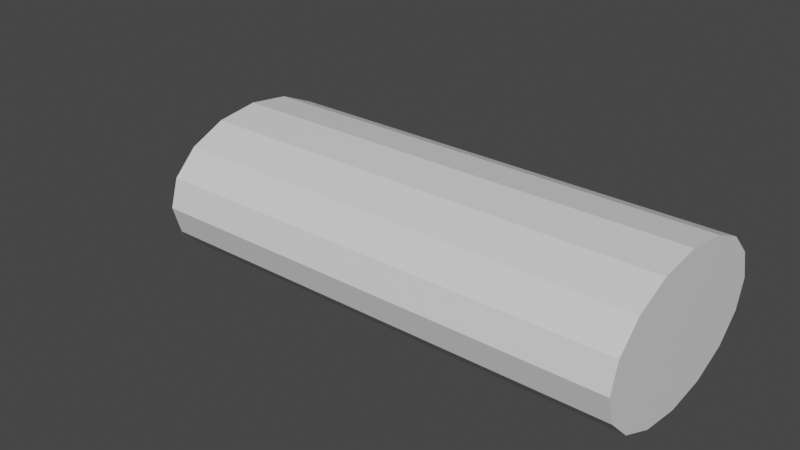 # Source: arrow.blend  (saved by Blender 3.6.13; exported with 4.5.12 LTS)
import bpy
from mathutils import Matrix  # noqa: F401  (used for matrix-valued properties, if any)

bpy.ops.wm.read_factory_settings(use_empty=True)
scene = bpy.context.scene
scene.name = 'Scene'

# ---- collections
col_collection = bpy.data.collections.new('Collection'); scene.collection.children.link(col_collection)

# ---- materials (node trees are filled in below, after node groups)
mat_material_002 = bpy.data.materials.new('Material.002')
mat_material_002.use_transparent_shadow = False
mat_material_001 = bpy.data.materials.new('Material.001')
mat_material_001.use_transparent_shadow = False

# ---- material node trees
mat_material_002.use_nodes = True; mat_material_002.node_tree.nodes.clear()
_N = mat_material_002.node_tree.nodes; _L = mat_material_002.node_tree.links
n0 = _N.new('ShaderNodeBsdfPrincipled'); n0.name = 'Principled BSDF'; n0.location = (10, 300)
n0.distribution = 'GGX'
n0.subsurface_method = 'RANDOM_WALK_SKIN'
n0.inputs[3].default_value = 1.45
n0.inputs[27].default_value = (0.0, 0.0, 0.0, 1.0)
n0.inputs[28].default_value = 1.0
n1 = _N.new('ShaderNodeOutputMaterial'); n1.name = 'Material Output'; n1.location = (300, 300)
_L.new(n0.outputs[0], n1.inputs[0])
n1.is_active_output = True
mat_material_001.use_nodes = True; mat_material_001.node_tree.nodes.clear()
_N = mat_material_001.node_tree.nodes; _L = mat_material_001.node_tree.links
n0 = _N.new('ShaderNodeBsdfPrincipled'); n0.name = 'Principled BSDF'; n0.location = (10, 300)
n0.distribution = 'GGX'
n0.subsurface_method = 'RANDOM_WALK_SKIN'
n0.inputs[3].default_value = 1.45
n0.inputs[27].default_value = (0.0, 0.0, 0.0, 1.0)
n0.inputs[28].default_value = 1.0
n1 = _N.new('ShaderNodeOutputMaterial'); n1.name = 'Material Output'; n1.location = (300, 300)
_L.new(n0.outputs[0], n1.inputs[0])
n1.is_active_output = True

# ---- world
world_world = bpy.data.worlds.new('World'); scene.world = world_world
world_world.use_nodes = True; world_world.node_tree.nodes.clear()
_N = world_world.node_tree.nodes; _L = world_world.node_tree.links
n0 = _N.new('ShaderNodeOutputWorld'); n0.name = 'World Output'; n0.location = (300, 300)
n1 = _N.new('ShaderNodeBackground'); n1.name = 'Background'; n1.location = (10, 300)
n1.inputs[0].default_value = (0.05088, 0.05088, 0.05088, 1.0)
_L.new(n1.outputs[0], n0.inputs[0])
n0.is_active_output = True
world_world.color = (0.05088, 0.05088, 0.05088)
world_world.use_sun_shadow = False
world_world.sun_shadow_jitter_overblur = 0.0

# ---- meshes
me_cone = bpy.data.meshes.new('Cone')
me_cone.from_pydata([(0.0, 0.36, -1.0), (0.1378, 0.3326, -1.0), (0.2546, 0.2546, -1.0), (0.3326, 0.1378, -1.0), (0.36, 0.0, -1.0), (0.3326, -0.1378, -1.0), (0.2546, -0.2546, -1.0), (0.1378, -0.3326, -1.0), (0.0, -0.36, -1.0), (-0.1378, -0.3326, -1.0), (-0.2546, -0.2546, -1.0), (-0.3326, -0.1378, -1.0), (-0.36, 0.0, -1.0), (-0.3326, 0.1378, -1.0), (-0.2546, 0.2546, -1.0), (-0.1378, 0.3326, -1.0), (0.0, 0.0, 1.0)], [], [(0, 16, 1), (1, 16, 2), (2, 16, 3), (3, 16, 4), (4, 16, 5), (5, 16, 6), (6, 16, 7), (7, 16, 8), (8, 16, 9), (9, 16, 10), (10, 16, 11), (11, 16, 12), (12, 16, 13), (13, 16, 14), (0, 1, 2, 3, 4, 5, 6, 7, 8, 9, 10, 11, 12, 13, 14, 15), (14, 16, 15), (15, 16, 0)])
_uv = me_cone.uv_layers.new(name='UVMap')
_uv.uv.foreach_set('vector', [0.25, 0.49, 0.25, 0.25, 0.3418, 0.4717, 0.3418, 0.4717, 0.25, 0.25, 0.4197, 0.4197, 0.4197, 0.4197, 0.25, 0.25, 0.4717, 0.3418, 0.4717, 0.3418, 0.25, 0.25, 0.49, 0.25, 0.49, 0.25, 0.25, 0.25, 0.4717, 0.1582, 0.4717, 0.1582, 0.25, 0.25, 0.4197, 0.08029, 0.4197, 0.08029, 0.25, 0.25, 0.3418, 0.02827, 0.3418, 0.02827, 0.25, 0.25, 0.25, 0.01, 0.25, 0.01, 0.25, 0.25, 0.1582, 0.02827, 0.1582, 0.02827, 0.25, 0.25, 0.08029, 0.08029, 0.08029, 0.08029, 0.25, 0.25, 0.02827, 0.1582, 0.02827, 0.1582, 0.25, 0.25, 0.01, 0.25, 0.01, 0.25, 0.25, 0.25, 0.02827, 0.3418, 0.02827, 0.3418, 0.25, 0.25, 0.08029, 0.4197, 0.75, 0.49, 0.8418, 0.4717, 0.9197, 0.4197, 0.9717, 0.3418, 0.99, 0.25, 0.9717, 0.1582, 0.9197, 0.08029, 0.8418, 0.02827, 0.75, 0.01, 0.6582, 0.02827, 0.5803, 0.08029, 0.5283, 0.1582, 0.51, 0.25, 0.5283, 0.3418, 0.5803, 0.4197, 0.6582, 0.4717, 0.08029, 0.4197, 0.25, 0.25, 0.1582, 0.4717, 0.1582, 0.4717, 0.25, 0.25, 0.25, 0.49])
me_cone.materials.append(mat_material_002)
me_cone.update()
me_cylinder = bpy.data.meshes.new('Cylinder')
me_cylinder.from_pydata([(-0.005561, 1.008, -1.0), (-0.005561, 1.008, 1.0), (0.3771, 0.9322, -1.0), (0.3771, 0.9322, 1.0), (0.7015, 0.7155, -1.0), (0.7015, 0.7155, 1.0), (0.9183, 0.391, -1.0), (0.9183, 0.391, 1.0), (0.9944, 0.008358, -1.0), (0.9944, 0.008358, 1.0), (0.9183, -0.3743, -1.0), (0.9183, -0.3743, 1.0), (0.7015, -0.6987, -1.0), (0.7015, -0.6987, 1.0), (0.3771, -0.9155, -1.0), (0.3771, -0.9155, 1.0), (-0.005561, -0.9916, -1.0), (-0.005561, -0.9916, 1.0), (-0.3882, -0.9155, -1.0), (-0.3882, -0.9155, 1.0), (-0.7127, -0.6987, -1.0), (-0.7127, -0.6987, 1.0), (-0.9294, -0.3743, -1.0), (-0.9294, -0.3743, 1.0), (-1.006, 0.008358, -1.0), (-1.006, 0.008358, 1.0), (-0.9294, 0.391, -1.0), (-0.9294, 0.391, 1.0), (-0.7127, 0.7155, -1.0), (-0.7127, 0.7155, 1.0), (-0.3882, 0.9322, -1.0), (-0.3882, 0.9322, 1.0)], [], [(0, 1, 3, 2), (2, 3, 5, 4), (4, 5, 7, 6), (6, 7, 9, 8), (8, 9, 11, 10), (10, 11, 13, 12), (12, 13, 15, 14), (14, 15, 17, 16), (16, 17, 19, 18), (18, 19, 21, 20), (20, 21, 23, 22), (22, 23, 25, 24), (24, 25, 27, 26), (26, 27, 29, 28), (3, 1, 31, 29, 27, 25, 23, 21, 19, 17, 15, 13, 11, 9, 7, 5), (28, 29, 31, 30), (30, 31, 1, 0), (0, 2, 4, 6, 8, 10, 12, 14, 16, 18, 20, 22, 24, 26, 28, 30)])
_uv = me_cylinder.uv_layers.new(name='UVMap')
_uv.uv.foreach_set('vector', [1.0, 0.5, 1.0, 1.0, 0.9375, 1.0, 0.9375, 0.5, 0.9375, 0.5, 0.9375, 1.0, 0.875, 1.0, 0.875, 0.5, 0.875, 0.5, 0.875, 1.0, 0.8125, 1.0, 0.8125, 0.5, 0.8125, 0.5, 0.8125, 1.0, 0.75, 1.0, 0.75, 0.5, 0.75, 0.5, 0.75, 1.0, 0.6875, 1.0, 0.6875, 0.5, 0.6875, 0.5, 0.6875, 1.0, 0.625, 1.0, 0.625, 0.5, 0.625, 0.5, 0.625, 1.0, 0.5625, 1.0, 0.5625, 0.5, 0.5625, 0.5, 0.5625, 1.0, 0.5, 1.0, 0.5, 0.5, 0.5, 0.5, 0.5, 1.0, 0.4375, 1.0, 0.4375, 0.5, 0.4375, 0.5, 0.4375, 1.0, 0.375, 1.0, 0.375, 0.5, 0.375, 0.5, 0.375, 1.0, 0.3125, 1.0, 0.3125, 0.5, 0.3125, 0.5, 0.3125, 1.0, 0.25, 1.0, 0.25, 0.5, 0.25, 0.5, 0.25, 1.0, 0.1875, 1.0, 0.1875, 0.5, 0.1875, 0.5, 0.1875, 1.0, 0.125, 1.0, 0.125, 0.5, 0.3418, 0.4717, 0.25, 0.49, 0.1582, 0.4717, 0.08029, 0.4197, 0.02827, 0.3418, 0.01, 0.25, 0.02827, 0.1582, 0.08029, 0.08029, 0.1582, 0.02827, 0.25, 0.01, 0.3418, 0.02827, 0.4197, 0.08029, 0.4717, 0.1582, 0.49, 0.25, 0.4717, 0.3418, 0.4197, 0.4197, 0.125, 0.5, 0.125, 1.0, 0.0625, 1.0, 0.0625, 0.5, 0.0625, 0.5, 0.0625, 1.0, 0.0, 1.0, 0.0, 0.5, 0.75, 0.49, 0.8418, 0.4717, 0.9197, 0.4197, 0.9717, 0.3418, 0.99, 0.25, 0.9717, 0.1582, 0.9197, 0.08029, 0.8418, 0.02827, 0.75, 0.01, 0.6582, 0.02827, 0.5803, 0.08029, 0.5283, 0.1582, 0.51, 0.25, 0.5283, 0.3418, 0.5803, 0.4197, 0.6582, 0.4717])
me_cylinder.materials.append(mat_material_001)
me_cylinder.update()

# ---- objects
ob_cone = bpy.data.objects.new('Cone', me_cone)
ob_cylinder = bpy.data.objects.new('Cylinder', me_cylinder)

# ---- transforms, parenting, visibility, modifiers, constraints
ob_cone.location = (0.0, 0.0, 0.0)
ob_cone.delta_location = (-2.002, -0.005561, 0.005561)
ob_cone.delta_rotation_euler = (1.571, 4.371e-08, -1.571)
ob_cone.delta_scale = (1.614, 1.0, 1.0)
ob_cylinder.location = (0.0, 0.0, 0.0)
ob_cylinder.delta_rotation_euler = (1.571, 4.371e-08, -1.571)
ob_cylinder.delta_scale = (1.0, 0.6654, 2.133)
ob_cylinder.lock_rotation = (True, True, True)
ob_cylinder.lock_scale = (True, True, True)

# ---- collection membership
col_collection.objects.link(ob_cone)
col_collection.objects.link(ob_cylinder)

# ---- scene / render settings (as saved in the file)
scene.frame_start = 1; scene.frame_end = 250; scene.frame_set(1)
scene.render.engine = 'BLENDER_EEVEE_NEXT'
scene.cycles.sampling_pattern = 'TABULATED_SOBOL'
scene.view_settings.view_transform = 'Filmic'
bpy.context.view_layer.update()

# ---- added for rendering (the .blend has no active camera and no usable light): camera, sun
cam_auto = bpy.data.cameras.new('AutoCamera')
cam_auto.lens = 50.0
cam_auto.sensor_width = 36.0
cam_auto.clip_end = 1000.0
ob_auto_camera = bpy.data.objects.new('AutoCamera', cam_auto)
scene.collection.objects.link(ob_auto_camera)
ob_auto_camera.location = (4.81066, -6.28871, 4.20174)
ob_auto_camera.rotation_euler = (1.09748, -7.21219e-08, 0.694738)
scene.camera = ob_auto_camera
light_auto_sun = bpy.data.lights.new('AutoSun', 'SUN')
light_auto_sun.energy = 3.0
light_auto_sun.angle = 0.0523599
ob_auto_sun = bpy.data.objects.new('AutoSun', light_auto_sun)
scene.collection.objects.link(ob_auto_sun)
ob_auto_sun.rotation_euler = (0.872665, 0.174533, 0.523599)
bpy.context.view_layer.update()

